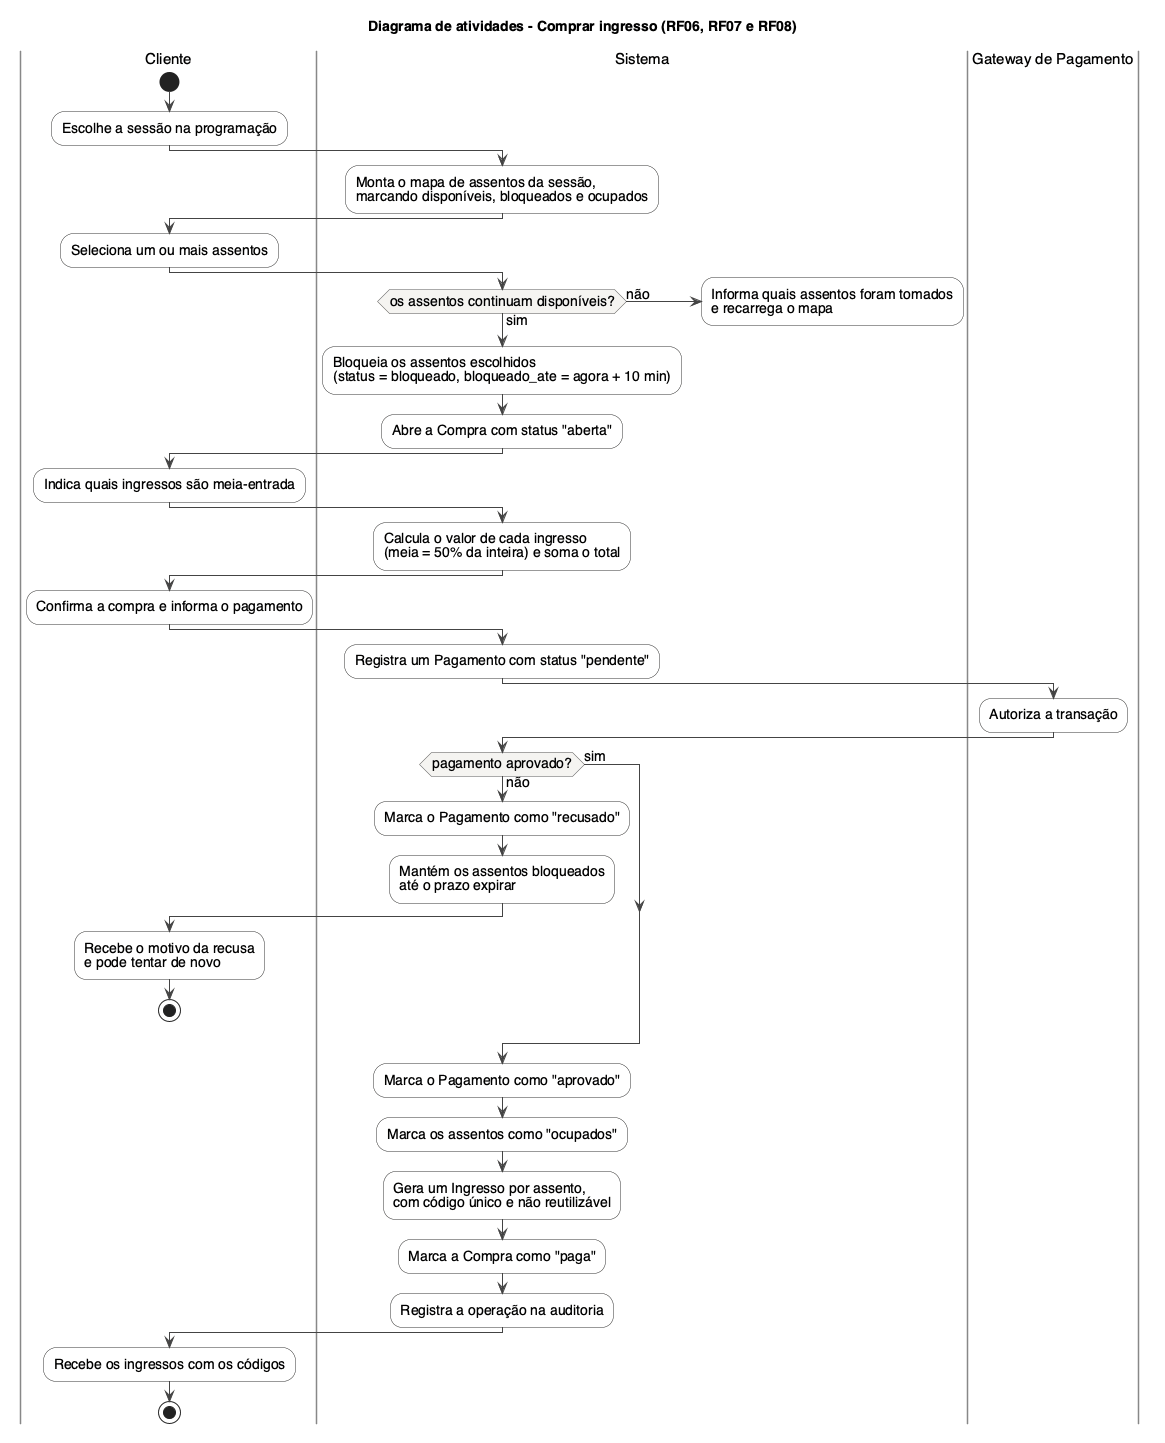

The diagram above was rendered by PlantUML. Its source (embedded in the PNG):
@startuml atividades_comprar_ingresso
skinparam shadowing false
skinparam defaultFontName Helvetica
skinparam defaultFontSize 14
skinparam activity {
  BackgroundColor #FFFFFF
  BorderColor #333333
  ArrowColor #444444
  DiamondBackgroundColor #F5F4F1
  DiamondBorderColor #555555
  FontSize 14
}
skinparam swimlane {
  BorderColor #888888
  TitleFontSize 15
}
title Diagrama de atividades - Comprar ingresso (RF06, RF07 e RF08)

|Cliente|
start
:Escolhe a sessão na programação;

|Sistema|
:Monta o mapa de assentos da sessão,
marcando disponíveis, bloqueados e ocupados;

|Cliente|
:Seleciona um ou mais assentos;

|Sistema|
if (os assentos continuam disponíveis?) then (não)
  :Informa quais assentos foram tomados
  e recarrega o mapa;
  detach
else (sim)
endif
:Bloqueia os assentos escolhidos
(status = bloqueado, bloqueado_ate = agora + 10 min);
:Abre a Compra com status "aberta";

|Cliente|
:Indica quais ingressos são meia-entrada;

|Sistema|
:Calcula o valor de cada ingresso
(meia = 50% da inteira) e soma o total;

|Cliente|
:Confirma a compra e informa o pagamento;

|Sistema|
:Registra um Pagamento com status "pendente";

|Gateway de Pagamento|
:Autoriza a transação;

|Sistema|
if (pagamento aprovado?) then (não)
  :Marca o Pagamento como "recusado";
  :Mantém os assentos bloqueados
  até o prazo expirar;
  |Cliente|
  :Recebe o motivo da recusa
  e pode tentar de novo;
  stop
else (sim)
endif
|Sistema|
:Marca o Pagamento como "aprovado";
:Marca os assentos como "ocupados";
:Gera um Ingresso por assento,
com código único e não reutilizável;
:Marca a Compra como "paga";
:Registra a operação na auditoria;

|Cliente|
:Recebe os ingressos com os códigos;
stop

@enduml